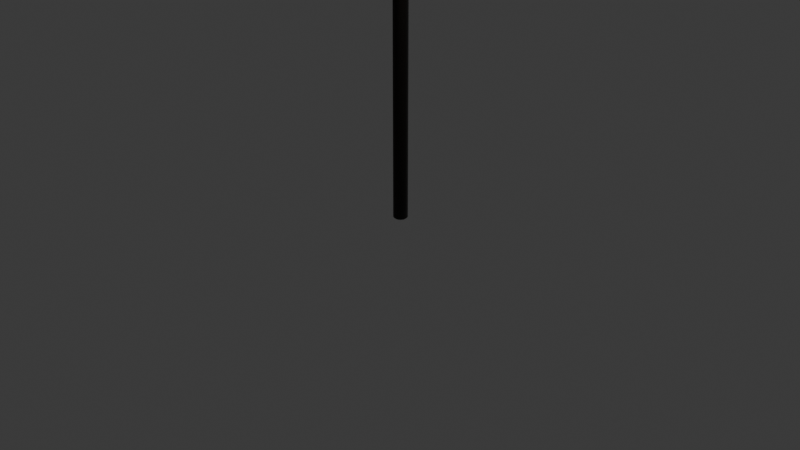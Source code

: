# Source: signboard.blend  (saved by Blender 4.4.32; exported with 4.5.12 LTS)
import bpy
from mathutils import Matrix  # noqa: F401  (used for matrix-valued properties, if any)

bpy.ops.wm.read_factory_settings(use_empty=True)
scene = bpy.context.scene
scene.name = 'Scene'

# ---- collections
col_collection = bpy.data.collections.new('Collection'); scene.collection.children.link(col_collection)
col_signboardbidirection = bpy.data.collections.new('SignboardBidirection'); scene.collection.children.link(col_signboardbidirection)
col_signboardsingledirection = bpy.data.collections.new('SignboardSingleDirection'); scene.collection.children.link(col_signboardsingledirection)

# ---- images (referenced by path relative to the original .blend; pixels are not part of the script)
import os
ASSET_DIR = os.environ.get("B2B_ASSET_DIR", "")  # directory of the original .blend (textures are referenced by path, not embedded)
HERE = os.path.dirname(os.path.abspath(__file__))  # packed textures are extracted next to this script under _unpacked/

def load_image(name, relpath, width, height, colorspace="sRGB"):
    """Load a texture the original file referenced (path relative to the .blend, or extracted next to this script)."""
    p = next((c for c in (os.path.join(HERE, relpath), os.path.join(ASSET_DIR, relpath)) if relpath and os.path.exists(c)), "")
    if p:
        img = bpy.data.images.load(p, check_existing=True)
        img.name = name
    else:  # same state as the original file: an image datablock whose file is absent (Cycles renders it pink)
        img = bpy.data.images.new(name, width, height)
        img.source = "FILE"
        img.filepath = "//" + (relpath or name)
    img.colorspace_settings.name = colorspace
    return img
img_wood_02_color_2k_png = load_image('wood_02_color_2k.png', 'wood_02_color_2k.png', 1024, 1024, 'sRGB')
img_wood_02_roughness_2k_png = load_image('wood_02_roughness_2k.png', 'wood_02_roughness_2k.png', 1024, 1024, 'Non-Color')
img_wood_02_normal_2k_png = load_image('wood_02_normal_2k.png', 'wood_02_normal_2k.png', 1024, 1024, 'Non-Color')
img_wood_02_ambient_occlusion_2k_png = load_image('wood_02_ambient_occlusion_2k.png', 'wood_02_ambient_occlusion_2k.png', 1024, 1024, 'Non-Color')
img_wood_02_color_2k_png_003 = load_image('wood_02_color_2k.png.003', 'wood_02_color_2k.png', 1024, 1024, 'sRGB')
img_wood_02_roughness_2k_png_003 = load_image('wood_02_roughness_2k.png.003', 'wood_02_roughness_2k.png', 1024, 1024, 'Non-Color')
img_wood_02_normal_2k_png_003 = load_image('wood_02_normal_2k.png.003', 'wood_02_normal_2k.png', 1024, 1024, 'Non-Color')
img_wood_02_ambient_occlusion_2k_png_003 = load_image('wood_02_ambient_occlusion_2k.png.003', 'wood_02_ambient_occlusion_2k.png', 1024, 1024, 'Non-Color')

# ---- materials (node trees are filled in below, after node groups)
mat_material_002 = bpy.data.materials.new('Material.002')
mat_signboard = bpy.data.materials.new('Signboard')
mat_material_003 = bpy.data.materials.new('Material.003')

# ---- node groups
ng_smooth_by_angle = bpy.data.node_groups.new('Smooth by Angle', 'GeometryNodeTree')
_s = ng_smooth_by_angle.interface.new_socket(name='Mesh', in_out='OUTPUT', socket_type='NodeSocketGeometry')
_s = ng_smooth_by_angle.interface.new_socket(name='Mesh', in_out='INPUT', socket_type='NodeSocketGeometry')
_s = ng_smooth_by_angle.interface.new_socket(name='Angle', in_out='INPUT', socket_type='NodeSocketFloat')
_s.subtype = 'ANGLE'
_s.default_value = 0.5236
_s.min_value = 0.0
_s.max_value = 3.142
_s.description = 'Maximum face angle for smooth edges'
_s = ng_smooth_by_angle.interface.new_socket(name='Ignore Sharpness', in_out='INPUT', socket_type='NodeSocketBool')
_s.force_non_field = True
ng_smooth_by_angle.description = 'Set the sharpness of mesh edges based on the angle between the neighboring faces'
ng_smooth_by_angle.is_modifier = True
_N = ng_smooth_by_angle.nodes; _L = ng_smooth_by_angle.links
n0 = _N.new('GeometryNodeSetShadeSmooth'); n0.name = 'Set Shade Smooth'; n0.location = (120, -80)
n0.domain = 'EDGE'
n1 = _N.new('GeometryNodeSetShadeSmooth'); n1.name = 'Set Shade Smooth.001'; n1.location = (300, -80)
n2 = _N.new('NodeGroupOutput'); n2.name = 'Group Output'; n2.location = (480, -80)
n3 = _N.new('GeometryNodeInputMeshEdgeAngle'); n3.name = 'Edge Angle'; n3.location = (-440, -240)
n4 = _N.new('NodeGroupInput'); n4.name = 'Group Input'; n4.location = (-80, -80)
n5 = _N.new('GeometryNodeInputEdgeSmooth'); n5.name = 'Is Edge Smooth'; n5.location = (-260, -120)
n6 = _N.new('GeometryNodeInputShadeSmooth'); n6.name = 'Is Shade Smooth'; n6.location = (-440, -397)
n7 = _N.new('FunctionNodeCompare'); n7.name = 'Compare'; n7.location = (-260, -260)
n7.operation = 'LESS_EQUAL'
n7.inputs[6].default_value = (0.0, 0.0, 0.0, 0.0)
n7.inputs[7].default_value = (0.0, 0.0, 0.0, 0.0)
n8 = _N.new('FunctionNodeBooleanMath'); n8.name = 'Boolean Math.001'; n8.location = (-80, -260)
n9 = _N.new('NodeGroupInput'); n9.name = 'Group Input.001'; n9.location = (-440, -329)
n10 = _N.new('NodeGroupInput'); n10.name = 'Group Input.002'; n10.location = (-259, -189)
n11 = _N.new('FunctionNodeBooleanMath'); n11.name = 'Boolean Math'; n11.location = (-80, -149)
n11.operation = 'OR'
n12 = _N.new('FunctionNodeBooleanMath'); n12.name = 'Boolean Math.002'; n12.location = (-260, -380)
n12.operation = 'OR'
n13 = _N.new('NodeGroupInput'); n13.name = 'Group Input.003'; n13.location = (-440, -460)
_L.new(n3.outputs[0], n7.inputs[0])
_L.new(n1.outputs[0], n2.inputs[0])
_L.new(n9.outputs[1], n7.inputs[1])
_L.new(n7.outputs[0], n8.inputs[0])
_L.new(n4.outputs[0], n0.inputs[0])
_L.new(n0.outputs[0], n1.inputs[0])
_L.new(n8.outputs[0], n0.inputs[2])
_L.new(n10.outputs[2], n11.inputs[1])
_L.new(n5.outputs[0], n11.inputs[0])
_L.new(n11.outputs[0], n0.inputs[1])
_L.new(n13.outputs[2], n12.inputs[1])
_L.new(n6.outputs[0], n12.inputs[0])
_L.new(n12.outputs[0], n8.inputs[1])
n2.is_active_output = True
ng_smooth_by_angle_001 = bpy.data.node_groups.new('Smooth by Angle.001', 'GeometryNodeTree')
_s = ng_smooth_by_angle_001.interface.new_socket(name='Mesh', in_out='OUTPUT', socket_type='NodeSocketGeometry')
_s = ng_smooth_by_angle_001.interface.new_socket(name='Mesh', in_out='INPUT', socket_type='NodeSocketGeometry')
_s = ng_smooth_by_angle_001.interface.new_socket(name='Angle', in_out='INPUT', socket_type='NodeSocketFloat')
_s.subtype = 'ANGLE'
_s.default_value = 0.5236
_s.min_value = 0.0
_s.max_value = 3.142
_s.description = 'Maximum face angle for smooth edges'
_s = ng_smooth_by_angle_001.interface.new_socket(name='Ignore Sharpness', in_out='INPUT', socket_type='NodeSocketBool')
_s.force_non_field = True
ng_smooth_by_angle_001.description = 'Set the sharpness of mesh edges based on the angle between the neighboring faces'
ng_smooth_by_angle_001.is_modifier = True
_N = ng_smooth_by_angle_001.nodes; _L = ng_smooth_by_angle_001.links
n0 = _N.new('GeometryNodeSetShadeSmooth'); n0.name = 'Set Shade Smooth'; n0.location = (120, -80)
n0.domain = 'EDGE'
n1 = _N.new('GeometryNodeSetShadeSmooth'); n1.name = 'Set Shade Smooth.001'; n1.location = (300, -80)
n2 = _N.new('NodeGroupOutput'); n2.name = 'Group Output'; n2.location = (480, -80)
n3 = _N.new('GeometryNodeInputMeshEdgeAngle'); n3.name = 'Edge Angle'; n3.location = (-440, -240)
n4 = _N.new('NodeGroupInput'); n4.name = 'Group Input'; n4.location = (-80, -80)
n5 = _N.new('GeometryNodeInputEdgeSmooth'); n5.name = 'Is Edge Smooth'; n5.location = (-260, -120)
n6 = _N.new('GeometryNodeInputShadeSmooth'); n6.name = 'Is Shade Smooth'; n6.location = (-440, -397)
n7 = _N.new('FunctionNodeCompare'); n7.name = 'Compare'; n7.location = (-260, -260)
n7.operation = 'LESS_EQUAL'
n7.inputs[6].default_value = (0.0, 0.0, 0.0, 0.0)
n7.inputs[7].default_value = (0.0, 0.0, 0.0, 0.0)
n8 = _N.new('FunctionNodeBooleanMath'); n8.name = 'Boolean Math.001'; n8.location = (-80, -260)
n9 = _N.new('NodeGroupInput'); n9.name = 'Group Input.001'; n9.location = (-440, -329)
n10 = _N.new('NodeGroupInput'); n10.name = 'Group Input.002'; n10.location = (-259, -189)
n11 = _N.new('FunctionNodeBooleanMath'); n11.name = 'Boolean Math'; n11.location = (-80, -149)
n11.operation = 'OR'
n12 = _N.new('FunctionNodeBooleanMath'); n12.name = 'Boolean Math.002'; n12.location = (-260, -380)
n12.operation = 'OR'
n13 = _N.new('NodeGroupInput'); n13.name = 'Group Input.003'; n13.location = (-440, -460)
_L.new(n3.outputs[0], n7.inputs[0])
_L.new(n1.outputs[0], n2.inputs[0])
_L.new(n9.outputs[1], n7.inputs[1])
_L.new(n7.outputs[0], n8.inputs[0])
_L.new(n4.outputs[0], n0.inputs[0])
_L.new(n0.outputs[0], n1.inputs[0])
_L.new(n8.outputs[0], n0.inputs[2])
_L.new(n10.outputs[2], n11.inputs[1])
_L.new(n5.outputs[0], n11.inputs[0])
_L.new(n11.outputs[0], n0.inputs[1])
_L.new(n13.outputs[2], n12.inputs[1])
_L.new(n6.outputs[0], n12.inputs[0])
_L.new(n12.outputs[0], n8.inputs[1])
n2.is_active_output = True

# ---- material node trees
mat_material_002.use_nodes = True; mat_material_002.node_tree.nodes.clear()
_N = mat_material_002.node_tree.nodes; _L = mat_material_002.node_tree.links
n0 = _N.new('ShaderNodeBsdfPrincipled'); n0.name = 'Principled BSDF'; n0.location = (10, 300)
n0.inputs[0].default_value = (0.0375, 0.03023, 0.0244, 1.0)
n0.inputs[1].default_value = 0.5855
n1 = _N.new('ShaderNodeOutputMaterial'); n1.name = 'Material Output'; n1.location = (300, 300)
n2 = _N.new('ShaderNodeTexImage'); n2.name = 'Image Texture.001'; n2.location = (85, -320)
n2.label = 'Base Color'
n2.image = img_wood_02_color_2k_png
n3 = _N.new('ShaderNodeTexImage'); n3.name = 'Image Texture.002'; n3.location = (85, -600)
n3.label = 'Roughness'
n3.image = img_wood_02_roughness_2k_png
n4 = _N.new('ShaderNodeTexImage'); n4.name = 'Image Texture.003'; n4.location = (85, -1160)
n4.label = 'Normal'
n4.image = img_wood_02_normal_2k_png
n5 = _N.new('ShaderNodeNormalMap'); n5.name = 'Normal Map'; n5.location = (-240, -620)
n6 = _N.new('ShaderNodeTexImage'); n6.name = 'Image Texture.004'; n6.location = (85, -40)
n6.label = 'Ambient Occlusion'
n6.image = img_wood_02_ambient_occlusion_2k_png
n7 = _N.new('ShaderNodeMapping'); n7.name = 'Mapping'; n7.location = (230, -40)
n8 = _N.new('NodeReroute'); n8.name = 'Reroute'; n8.location = (35, -710)
n8.width = 12
n8.socket_idname = 'NodeSocketVector'
n9 = _N.new('ShaderNodeTexCoord'); n9.name = 'Texture Coordinate'; n9.location = (30, -40)
n10 = _N.new('NodeFrame'); n10.name = 'Frame'; n10.location = (-1270, 340)
n10.label = 'Mapping'
n10.width = 400
n11 = _N.new('NodeFrame'); n11.name = 'Frame.001'; n11.location = (-625, 540)
n11.label = 'Textures'
n11.width = 355
n2.parent = n11
n3.parent = n11
n4.parent = n11
n6.parent = n11
n7.parent = n10
n8.parent = n11
n9.parent = n10
_L.new(n0.outputs[0], n1.inputs[0])
_L.new(n3.outputs[0], n0.inputs[2])
_L.new(n4.outputs[0], n5.inputs[1])
_L.new(n5.outputs[0], n0.inputs[5])
_L.new(n8.outputs[0], n6.inputs[0])
_L.new(n8.outputs[0], n2.inputs[0])
_L.new(n8.outputs[0], n3.inputs[0])
_L.new(n8.outputs[0], n4.inputs[0])
_L.new(n7.outputs[0], n8.inputs[0])
_L.new(n9.outputs[2], n7.inputs[0])
n1.is_active_output = True
mat_signboard.use_nodes = True; mat_signboard.node_tree.nodes.clear()
_N = mat_signboard.node_tree.nodes; _L = mat_signboard.node_tree.links
n0 = _N.new('ShaderNodeBsdfPrincipled'); n0.name = 'Principled BSDF'; n0.location = (10, 300)
n1 = _N.new('ShaderNodeOutputMaterial'); n1.name = 'Material Output'; n1.location = (300, 300)
n2 = _N.new('ShaderNodeTexImage'); n2.name = 'Image Texture.001'; n2.location = (85, -320)
n2.label = 'Base Color'
n2.image = img_wood_02_color_2k_png_003
n3 = _N.new('ShaderNodeTexImage'); n3.name = 'Image Texture.002'; n3.location = (85, -600)
n3.label = 'Roughness'
n3.image = img_wood_02_roughness_2k_png_003
n4 = _N.new('ShaderNodeTexImage'); n4.name = 'Image Texture.003'; n4.location = (85, -1160)
n4.label = 'Normal'
n4.image = img_wood_02_normal_2k_png_003
n5 = _N.new('ShaderNodeNormalMap'); n5.name = 'Normal Map'; n5.location = (-240, -620)
n6 = _N.new('ShaderNodeTexImage'); n6.name = 'Image Texture.004'; n6.location = (85, -40)
n6.label = 'Ambient Occlusion'
n6.image = img_wood_02_ambient_occlusion_2k_png_003
n7 = _N.new('ShaderNodeMapping'); n7.name = 'Mapping'; n7.location = (230, -40)
n8 = _N.new('NodeReroute'); n8.name = 'Reroute'; n8.location = (35, -710)
n8.width = 12
n8.socket_idname = 'NodeSocketVector'
n9 = _N.new('ShaderNodeTexCoord'); n9.name = 'Texture Coordinate'; n9.location = (30, -40)
n10 = _N.new('NodeFrame'); n10.name = 'Frame'; n10.location = (-1270, 340)
n10.label = 'Mapping'
n10.width = 400
n11 = _N.new('NodeFrame'); n11.name = 'Frame.001'; n11.location = (-625, 540)
n11.label = 'Textures'
n11.width = 355
n2.parent = n11
n3.parent = n11
n4.parent = n11
n6.parent = n11
n7.parent = n10
n8.parent = n11
n9.parent = n10
_L.new(n0.outputs[0], n1.inputs[0])
_L.new(n2.outputs[0], n0.inputs[0])
_L.new(n3.outputs[0], n0.inputs[2])
_L.new(n4.outputs[0], n5.inputs[1])
_L.new(n5.outputs[0], n0.inputs[5])
_L.new(n8.outputs[0], n6.inputs[0])
_L.new(n8.outputs[0], n2.inputs[0])
_L.new(n8.outputs[0], n3.inputs[0])
_L.new(n8.outputs[0], n4.inputs[0])
_L.new(n7.outputs[0], n8.inputs[0])
_L.new(n9.outputs[2], n7.inputs[0])
n1.is_active_output = True
mat_material_003.use_nodes = True; mat_material_003.node_tree.nodes.clear()
_N = mat_material_003.node_tree.nodes; _L = mat_material_003.node_tree.links
n0 = _N.new('ShaderNodeBsdfPrincipled'); n0.name = 'Principled BSDF'; n0.location = (10, 300)
n0.inputs[0].default_value = (0.0375, 0.03023, 0.0244, 1.0)
n0.inputs[1].default_value = 0.5855
n1 = _N.new('ShaderNodeOutputMaterial'); n1.name = 'Material Output'; n1.location = (300, 300)
n2 = _N.new('ShaderNodeTexImage'); n2.name = 'Image Texture.001'; n2.location = (85, -320)
n2.label = 'Base Color'
n2.image = img_wood_02_color_2k_png_003
n3 = _N.new('ShaderNodeTexImage'); n3.name = 'Image Texture.002'; n3.location = (85, -600)
n3.label = 'Roughness'
n3.image = img_wood_02_roughness_2k_png_003
n4 = _N.new('ShaderNodeTexImage'); n4.name = 'Image Texture.003'; n4.location = (85, -1160)
n4.label = 'Normal'
n4.image = img_wood_02_normal_2k_png_003
n5 = _N.new('ShaderNodeNormalMap'); n5.name = 'Normal Map'; n5.location = (-240, -620)
n6 = _N.new('ShaderNodeTexImage'); n6.name = 'Image Texture.004'; n6.location = (85, -40)
n6.label = 'Ambient Occlusion'
n6.image = img_wood_02_ambient_occlusion_2k_png_003
n7 = _N.new('ShaderNodeMapping'); n7.name = 'Mapping'; n7.location = (230, -40)
n8 = _N.new('NodeReroute'); n8.name = 'Reroute'; n8.location = (35, -710)
n8.width = 12
n8.socket_idname = 'NodeSocketVector'
n9 = _N.new('ShaderNodeTexCoord'); n9.name = 'Texture Coordinate'; n9.location = (30, -40)
n10 = _N.new('NodeFrame'); n10.name = 'Frame'; n10.location = (-1270, 340)
n10.label = 'Mapping'
n10.width = 400
n11 = _N.new('NodeFrame'); n11.name = 'Frame.001'; n11.location = (-625, 540)
n11.label = 'Textures'
n11.width = 355
n2.parent = n11
n3.parent = n11
n4.parent = n11
n6.parent = n11
n7.parent = n10
n8.parent = n11
n9.parent = n10
_L.new(n0.outputs[0], n1.inputs[0])
_L.new(n3.outputs[0], n0.inputs[2])
_L.new(n4.outputs[0], n5.inputs[1])
_L.new(n5.outputs[0], n0.inputs[5])
_L.new(n8.outputs[0], n6.inputs[0])
_L.new(n8.outputs[0], n2.inputs[0])
_L.new(n8.outputs[0], n3.inputs[0])
_L.new(n8.outputs[0], n4.inputs[0])
_L.new(n7.outputs[0], n8.inputs[0])
_L.new(n9.outputs[2], n7.inputs[0])
n1.is_active_output = True

# ---- world
world_world = bpy.data.worlds.new('World'); scene.world = world_world
world_world.use_nodes = True; world_world.node_tree.nodes.clear()
_N = world_world.node_tree.nodes; _L = world_world.node_tree.links
n0 = _N.new('ShaderNodeOutputWorld'); n0.name = 'World Output'; n0.location = (300, 300)
n1 = _N.new('ShaderNodeBackground'); n1.name = 'Background'; n1.location = (10, 300)
n1.inputs[0].default_value = (0.05088, 0.05088, 0.05088, 1.0)
_L.new(n1.outputs[0], n0.inputs[0])
n0.is_active_output = True
world_world.color = (0.05088, 0.05088, 0.05088)
world_world.sun_shadow_jitter_overblur = 0.0

# ---- cameras
cam_camera = bpy.data.cameras.new('Camera')
cam_camera.clip_end = 100.0
cam_camera.ortho_scale = 7.314

# ---- lights
light_light = bpy.data.lights.new('Light', 'POINT')
light_light.energy = 1000.0
light_light.shadow_soft_size = 0.1

# ---- meshes
me_cylinder = bpy.data.meshes.new('Cylinder')
me_cylinder.from_pydata([(0.0, 0.03153, -0.9464), (0.0, 0.03774, -0.9402), (0.0, 0.03153, 0.955), (0.0, 0.03774, 0.9488), (0.006152, 0.03093, -0.9464), (0.007364, 0.03702, -0.9402), (0.006152, 0.03093, 0.955), (0.007364, 0.03702, 0.9488), (0.01207, 0.02913, -0.9464), (0.01444, 0.03487, -0.9402), (0.01207, 0.02913, 0.955), (0.01444, 0.03487, 0.9488), (0.01752, 0.02622, -0.9464), (0.02097, 0.03138, -0.9402), (0.01752, 0.02622, 0.955), (0.02097, 0.03138, 0.9488), (0.0223, 0.0223, -0.9464), (0.02669, 0.02669, -0.9402), (0.0223, 0.0223, 0.955), (0.02669, 0.02669, 0.9488), (0.02622, 0.01752, -0.9464), (0.03138, 0.02097, -0.9402), (0.02622, 0.01752, 0.955), (0.03138, 0.02097, 0.9488), (0.02913, 0.01207, -0.9464), (0.03487, 0.01444, -0.9402), (0.02913, 0.01207, 0.955), (0.03487, 0.01444, 0.9488), (0.03093, 0.006152, -0.9464), (0.03702, 0.007364, -0.9402), (0.03093, 0.006152, 0.955), (0.03702, 0.007364, 0.9488), (0.03153, 0.0, -0.9464), (0.03774, 0.0, -0.9402), (0.03153, 0.0, 0.955), (0.03774, 0.0, 0.9488), (0.03093, -0.006152, -0.9464), (0.03702, -0.007364, -0.9402), (0.03093, -0.006152, 0.955), (0.03702, -0.007364, 0.9488), (0.02913, -0.01207, -0.9464), (0.03487, -0.01444, -0.9402), (0.02913, -0.01207, 0.955), (0.03487, -0.01444, 0.9488), (0.02622, -0.01752, -0.9464), (0.03138, -0.02097, -0.9402), (0.02622, -0.01752, 0.955), (0.03138, -0.02097, 0.9488), (0.0223, -0.0223, -0.9464), (0.02669, -0.02669, -0.9402), (0.0223, -0.0223, 0.955), (0.02669, -0.02669, 0.9488), (0.01752, -0.02622, -0.9464), (0.02097, -0.03138, -0.9402), (0.01752, -0.02622, 0.955), (0.02097, -0.03138, 0.9488), (0.01207, -0.02913, -0.9464), (0.01444, -0.03487, -0.9402), (0.01207, -0.02913, 0.955), (0.01444, -0.03487, 0.9488), (0.006152, -0.03093, -0.9464), (0.007364, -0.03702, -0.9402), (0.006152, -0.03093, 0.955), (0.007364, -0.03702, 0.9488), (0.0, -0.03153, -0.9464), (0.0, -0.03774, -0.9402), (0.0, -0.03153, 0.955), (0.0, -0.03774, 0.9488), (-0.006152, -0.03093, -0.9464), (-0.007364, -0.03702, -0.9402), (-0.006152, -0.03093, 0.955), (-0.007364, -0.03702, 0.9488), (-0.01207, -0.02913, -0.9464), (-0.01444, -0.03487, -0.9402), (-0.01207, -0.02913, 0.955), (-0.01444, -0.03487, 0.9488), (-0.01752, -0.02622, -0.9464), (-0.02097, -0.03138, -0.9402), (-0.01752, -0.02622, 0.955), (-0.02097, -0.03138, 0.9488), (-0.0223, -0.0223, -0.9464), (-0.02669, -0.02669, -0.9402), (-0.0223, -0.0223, 0.955), (-0.02669, -0.02669, 0.9488), (-0.02622, -0.01752, -0.9464), (-0.03138, -0.02097, -0.9402), (-0.02622, -0.01752, 0.955), (-0.03138, -0.02097, 0.9488), (-0.02913, -0.01207, -0.9464), (-0.03487, -0.01444, -0.9402), (-0.02913, -0.01207, 0.955), (-0.03487, -0.01444, 0.9488), (-0.03093, -0.006152, -0.9464), (-0.03702, -0.007364, -0.9402), (-0.03093, -0.006152, 0.955), (-0.03702, -0.007364, 0.9488), (-0.03153, 0.0, -0.9464), (-0.03774, 0.0, -0.9402), (-0.03153, 0.0, 0.955), (-0.03774, 0.0, 0.9488), (-0.03093, 0.006152, -0.9464), (-0.03702, 0.007364, -0.9402), (-0.03093, 0.006152, 0.955), (-0.03702, 0.007364, 0.9488), (-0.02913, 0.01207, -0.9464), (-0.03487, 0.01444, -0.9402), (-0.02913, 0.01207, 0.955), (-0.03487, 0.01444, 0.9488), (-0.02622, 0.01752, -0.9464), (-0.03138, 0.02097, -0.9402), (-0.02622, 0.01752, 0.955), (-0.03138, 0.02097, 0.9488), (-0.0223, 0.0223, -0.9464), (-0.02669, 0.02669, -0.9402), (-0.0223, 0.0223, 0.955), (-0.02669, 0.02669, 0.9488), (-0.01752, 0.02622, -0.9464), (-0.02097, 0.03138, -0.9402), (-0.01752, 0.02622, 0.955), (-0.02097, 0.03138, 0.9488), (-0.01207, 0.02913, -0.9464), (-0.01444, 0.03487, -0.9402), (-0.01207, 0.02913, 0.955), (-0.01444, 0.03487, 0.9488), (-0.006152, 0.03093, -0.9464), (-0.007364, 0.03702, -0.9402), (-0.006152, 0.03093, 0.955), (-0.007364, 0.03702, 0.9488)], [], [(125, 127, 3, 1), (9, 11, 15, 13), (13, 15, 19, 17), (17, 19, 23, 21), (21, 23, 27, 25), (25, 27, 31, 29), (29, 31, 35, 33), (33, 35, 39, 37), (37, 39, 43, 41), (41, 43, 47, 45), (45, 47, 51, 49), (49, 51, 55, 53), (53, 55, 59, 57), (57, 59, 63, 61), (61, 63, 67, 65), (65, 67, 71, 69), (69, 71, 75, 73), (73, 75, 79, 77), (77, 79, 83, 81), (81, 83, 87, 85), (85, 87, 91, 89), (89, 91, 95, 93), (93, 95, 99, 97), (97, 99, 103, 101), (101, 103, 107, 105), (105, 107, 111, 109), (109, 111, 115, 113), (113, 115, 119, 117), (117, 119, 123, 121), (121, 123, 127, 125), (5, 7, 11, 9), (6, 2, 126, 122, 118, 114, 110, 106, 102, 98, 94, 90, 86, 82, 78, 74, 70, 66, 62, 58, 54, 50, 46, 42, 38, 34, 30, 26, 22, 18, 14, 10), (1, 3, 7, 5), (1, 5, 4, 0), (7, 3, 2, 6), (5, 9, 8, 4), (11, 7, 6, 10), (9, 13, 12, 8), (15, 11, 10, 14), (13, 17, 16, 12), (19, 15, 14, 18), (17, 21, 20, 16), (23, 19, 18, 22), (21, 25, 24, 20), (27, 23, 22, 26), (25, 29, 28, 24), (31, 27, 26, 30), (29, 33, 32, 28), (35, 31, 30, 34), (33, 37, 36, 32), (39, 35, 34, 38), (37, 41, 40, 36), (43, 39, 38, 42), (41, 45, 44, 40), (47, 43, 42, 46), (45, 49, 48, 44), (51, 47, 46, 50), (49, 53, 52, 48), (55, 51, 50, 54), (53, 57, 56, 52), (59, 55, 54, 58), (57, 61, 60, 56), (63, 59, 58, 62), (61, 65, 64, 60), (67, 63, 62, 66), (65, 69, 68, 64), (71, 67, 66, 70), (69, 73, 72, 68), (75, 71, 70, 74), (73, 77, 76, 72), (79, 75, 74, 78), (77, 81, 80, 76), (83, 79, 78, 82), (81, 85, 84, 80), (87, 83, 82, 86), (85, 89, 88, 84), (91, 87, 86, 90), (89, 93, 92, 88), (95, 91, 90, 94), (93, 97, 96, 92), (99, 95, 94, 98), (97, 101, 100, 96), (103, 99, 98, 102), (101, 105, 104, 100), (107, 103, 102, 106), (105, 109, 108, 104), (111, 107, 106, 110), (109, 113, 112, 108), (115, 111, 110, 114), (113, 117, 116, 112), (119, 115, 114, 118), (117, 121, 120, 116), (123, 119, 118, 122), (121, 125, 124, 120), (127, 123, 122, 126), (125, 1, 0, 124), (3, 127, 126, 2), (0, 4, 8, 12, 16, 20, 24, 28, 32, 36, 40, 44, 48, 52, 56, 60, 64, 68, 72, 76, 80, 84, 88, 92, 96, 100, 104, 108, 112, 116, 120, 124)])
me_cylinder.polygons.foreach_set('use_smooth', [True] * 98)
_uv = me_cylinder.uv_layers.new(name='UVMap')
_uv.uv.foreach_set('vector', [0.9956, 0.03958, 0.9956, 0.9451, 0.9917, 0.9451, 0.9917, 0.03958, 0.9834, 0.03958, 0.9834, 0.9451, 0.9793, 0.9451, 0.9793, 0.03958, 0.9793, 0.03958, 0.9793, 0.9451, 0.9754, 0.9451, 0.9754, 0.03958, 0.9754, 0.03958, 0.9754, 0.9451, 0.9719, 0.9451, 0.9719, 0.03958, 0.9719, 0.03958, 0.9719, 0.9451, 0.9689, 0.9451, 0.9689, 0.03958, 0.9357, 0.03958, 0.9357, 0.9451, 0.9322, 0.9451, 0.9322, 0.03958, 0.9322, 0.03958, 0.9322, 0.9451, 0.9284, 0.9451, 0.9284, 0.03958, 0.9284, 0.03958, 0.9284, 0.9451, 0.9242, 0.9451, 0.9242, 0.03958, 0.9242, 0.03958, 0.9242, 0.9451, 0.92, 0.9451, 0.92, 0.03958, 0.92, 0.03958, 0.92, 0.9451, 0.9159, 0.9451, 0.9159, 0.03958, 0.9159, 0.03958, 0.9159, 0.9451, 0.912, 0.9451, 0.912, 0.03958, 0.912, 0.03958, 0.912, 0.9451, 0.9085, 0.9451, 0.9085, 0.03958, 0.9689, 0.03958, 0.9689, 0.9451, 0.9659, 0.9451, 0.9659, 0.03958, 0.9659, 0.03958, 0.9659, 0.9451, 0.9624, 0.9451, 0.9624, 0.03958, 0.9624, 0.03958, 0.9624, 0.9451, 0.9585, 0.9451, 0.9585, 0.03958, 0.9585, 0.03958, 0.9585, 0.9451, 0.9544, 0.9451, 0.9544, 0.03958, 0.9544, 0.03958, 0.9544, 0.9451, 0.9502, 0.9451, 0.9502, 0.03958, 0.9502, 0.03958, 0.9502, 0.9451, 0.9461, 0.9451, 0.9461, 0.03958, 0.9461, 0.03958, 0.9461, 0.9451, 0.9422, 0.9451, 0.9422, 0.03958, 0.9422, 0.03958, 0.9422, 0.9451, 0.9387, 0.9451, 0.9387, 0.03958, 0.9387, 0.03958, 0.9387, 0.9451, 0.9357, 0.9451, 0.9357, 0.03958, 0.9085, 0.03958, 0.9085, 0.9451, 0.905, 0.9451, 0.905, 0.03958, 0.905, 0.03958, 0.905, 0.9451, 0.9011, 0.9451, 0.9011, 0.03958, 0.9011, 0.03958, 0.9011, 0.9451, 0.897, 0.9451, 0.897, 0.03958, 0.897, 0.03958, 0.897, 0.9451, 0.8928, 0.9451, 0.8928, 0.03958, 0.8928, 0.03958, 0.8928, 0.9451, 0.8887, 0.9451, 0.8887, 0.03958, 0.8887, 0.03958, 0.8887, 0.9451, 0.8848, 0.9451, 0.8848, 0.03958, 0.8848, 0.03958, 0.8848, 0.9451, 0.8813, 0.9451, 0.8813, 0.03958, 1.002, 0.03958, 1.002, 0.9451, 0.9991, 0.9451, 0.9991, 0.03958, 0.9991, 0.03958, 0.9991, 0.9451, 0.9956, 0.9451, 0.9956, 0.03958, 0.9876, 0.03958, 0.9876, 0.9451, 0.9834, 0.9451, 0.9834, 0.03958, 0.8757, 0.9188, 0.8771, 0.922, 0.8778, 0.9255, 0.8778, 0.929, 0.8771, 0.9324, 0.8757, 0.9357, 0.8738, 0.9386, 0.8713, 0.9411, 0.8684, 0.943, 0.8651, 0.9444, 0.8617, 0.9451, 0.8582, 0.9451, 0.8547, 0.9444, 0.8515, 0.943, 0.8486, 0.9411, 0.8461, 0.9386, 0.8441, 0.9357, 0.8428, 0.9324, 0.8421, 0.929, 0.8421, 0.9255, 0.8428, 0.922, 0.8441, 0.9188, 0.8461, 0.9159, 0.8486, 0.9134, 0.8515, 0.9114, 0.8547, 0.9101, 0.8582, 0.9094, 0.8617, 0.9094, 0.8651, 0.9101, 0.8684, 0.9114, 0.8713, 0.9134, 0.8738, 0.9159, 0.9917, 0.03958, 0.9917, 0.9451, 0.9876, 0.9451, 0.9876, 0.03958, 0.8805, 0.8783, 0.8813, 0.8824, 0.8778, 0.8828, 0.8771, 0.8793, 0.8789, 0.9171, 0.8805, 0.921, 0.8771, 0.922, 0.8757, 0.9188, 0.8813, 0.8824, 0.8813, 0.8866, 0.8778, 0.8863, 0.8778, 0.8828, 0.8765, 0.9136, 0.8789, 0.9171, 0.8757, 0.9188, 0.8738, 0.9159, 0.8813, 0.8866, 0.8805, 0.8908, 0.8771, 0.8897, 0.8778, 0.8863, 0.8735, 0.9106, 0.8765, 0.9136, 0.8738, 0.9159, 0.8713, 0.9134, 0.8805, 0.8908, 0.8789, 0.8946, 0.8757, 0.893, 0.8771, 0.8897, 0.8701, 0.9083, 0.8735, 0.9106, 0.8713, 0.9134, 0.8684, 0.9114, 0.8789, 0.8946, 0.8765, 0.8981, 0.8738, 0.8959, 0.8757, 0.893, 0.8662, 0.9067, 0.8701, 0.9083, 0.8684, 0.9114, 0.8651, 0.9101, 0.8765, 0.8981, 0.8735, 0.9011, 0.8713, 0.8984, 0.8738, 0.8959, 0.862, 0.9059, 0.8662, 0.9067, 0.8651, 0.9101, 0.8617, 0.9094, 0.9357, 0.03958, 0.9322, 0.03958, 0.9325, 0.03607, 0.9354, 0.03607, 0.8578, 0.9059, 0.862, 0.9059, 0.8617, 0.9094, 0.8582, 0.9094, 0.9322, 0.03958, 0.9284, 0.03958, 0.9287, 0.03607, 0.9319, 0.03607, 0.8537, 0.9067, 0.8578, 0.9059, 0.8582, 0.9094, 0.8547, 0.9101, 0.9284, 0.03958, 0.9242, 0.03958, 0.9246, 0.03607, 0.928, 0.03607, 0.8498, 0.9083, 0.8537, 0.9067, 0.8547, 0.9101, 0.8515, 0.9114, 0.9242, 0.03958, 0.92, 0.03958, 0.9204, 0.03607, 0.9239, 0.03607, 0.8463, 0.9106, 0.8498, 0.9083, 0.8515, 0.9114, 0.8486, 0.9134, 0.92, 0.03958, 0.9159, 0.03958, 0.9162, 0.03607, 0.9197, 0.03607, 0.8434, 0.9136, 0.8463, 0.9106, 0.8486, 0.9134, 0.8461, 0.9159, 0.9159, 0.03958, 0.912, 0.03958, 0.9123, 0.03607, 0.9156, 0.03607, 0.841, 0.9171, 0.8434, 0.9136, 0.8461, 0.9159, 0.8441, 0.9188, 0.912, 0.03958, 0.9085, 0.03958, 0.9088, 0.03607, 0.9117, 0.03607, 0.8394, 0.921, 0.841, 0.9171, 0.8441, 0.9188, 0.8428, 0.922, 0.9689, 0.03958, 0.9659, 0.03958, 0.9662, 0.03607, 0.9687, 0.03607, 0.8386, 0.9251, 0.8394, 0.921, 0.8428, 0.922, 0.8421, 0.9255, 0.9659, 0.03958, 0.9624, 0.03958, 0.9627, 0.03607, 0.9656, 0.03607, 0.8386, 0.9293, 0.8386, 0.9251, 0.8421, 0.9255, 0.8421, 0.929, 0.9624, 0.03958, 0.9585, 0.03958, 0.9589, 0.03607, 0.9621, 0.03607, 0.8394, 0.9335, 0.8386, 0.9293, 0.8421, 0.929, 0.8428, 0.9324, 0.9585, 0.03958, 0.9544, 0.03958, 0.9548, 0.03607, 0.9582, 0.03607, 0.841, 0.9373, 0.8394, 0.9335, 0.8428, 0.9324, 0.8441, 0.9357, 0.9544, 0.03958, 0.9502, 0.03958, 0.9506, 0.03607, 0.9541, 0.03607, 0.8434, 0.9408, 0.841, 0.9373, 0.8441, 0.9357, 0.8461, 0.9386, 0.9502, 0.03958, 0.9461, 0.03958, 0.9464, 0.03607, 0.9499, 0.03607, 0.8463, 0.9438, 0.8434, 0.9408, 0.8461, 0.9386, 0.8486, 0.9411, 0.9461, 0.03958, 0.9422, 0.03958, 0.9425, 0.03607, 0.9458, 0.03607, 0.8498, 0.9461, 0.8463, 0.9438, 0.8486, 0.9411, 0.8515, 0.943, 0.9422, 0.03958, 0.9387, 0.03958, 0.939, 0.03607, 0.9419, 0.03607, 0.8537, 0.9478, 0.8498, 0.9461, 0.8515, 0.943, 0.8547, 0.9444, 0.9387, 0.03958, 0.9357, 0.03958, 0.936, 0.03607, 0.9385, 0.03607, 0.8578, 0.9486, 0.8537, 0.9478, 0.8547, 0.9444, 0.8582, 0.9451, 0.9085, 0.03958, 0.905, 0.03958, 0.9053, 0.03607, 0.9082, 0.03607, 0.862, 0.9486, 0.8578, 0.9486, 0.8582, 0.9451, 0.8617, 0.9451, 0.905, 0.03958, 0.9011, 0.03958, 0.9014, 0.03607, 0.9047, 0.03607, 0.8662, 0.9478, 0.862, 0.9486, 0.8617, 0.9451, 0.8651, 0.9444, 0.9011, 0.03958, 0.897, 0.03958, 0.8973, 0.03607, 0.9008, 0.03607, 0.8701, 0.9461, 0.8662, 0.9478, 0.8651, 0.9444, 0.8684, 0.943, 0.897, 0.03958, 0.8928, 0.03958, 0.8931, 0.03607, 0.8967, 0.03607, 0.8735, 0.9438, 0.8701, 0.9461, 0.8684, 0.943, 0.8713, 0.9411, 0.8928, 0.03958, 0.8887, 0.03958, 0.889, 0.03607, 0.8925, 0.03607, 0.8765, 0.9408, 0.8735, 0.9438, 0.8713, 0.9411, 0.8738, 0.9386, 0.8887, 0.03958, 0.8848, 0.03958, 0.8851, 0.03607, 0.8884, 0.03607, 0.8789, 0.9373, 0.8765, 0.9408, 0.8738, 0.9386, 0.8757, 0.9357, 0.8848, 0.03958, 0.8813, 0.03958, 0.8816, 0.03607, 0.8845, 0.03607, 0.8805, 0.9335, 0.8789, 0.9373, 0.8757, 0.9357, 0.8771, 0.9324, 0.8735, 0.8679, 0.8765, 0.8709, 0.8738, 0.8732, 0.8713, 0.8707, 0.8813, 0.9293, 0.8805, 0.9335, 0.8771, 0.9324, 0.8778, 0.929, 0.8765, 0.8709, 0.8789, 0.8744, 0.8757, 0.8761, 0.8738, 0.8732, 0.8813, 0.9251, 0.8813, 0.9293, 0.8778, 0.929, 0.8778, 0.9255, 0.8789, 0.8744, 0.8805, 0.8783, 0.8771, 0.8793, 0.8757, 0.8761, 0.8805, 0.921, 0.8813, 0.9251, 0.8778, 0.9255, 0.8771, 0.922, 0.8771, 0.8793, 0.8778, 0.8828, 0.8778, 0.8863, 0.8771, 0.8897, 0.8757, 0.893, 0.8738, 0.8959, 0.8713, 0.8984, 0.8684, 0.9003, 0.8651, 0.9017, 0.8617, 0.9024, 0.8582, 0.9024, 0.8547, 0.9017, 0.8515, 0.9003, 0.8486, 0.8984, 0.8461, 0.8959, 0.8441, 0.893, 0.8428, 0.8897, 0.8421, 0.8863, 0.8421, 0.8828, 0.8428, 0.8793, 0.8441, 0.8761, 0.8461, 0.8732, 0.8486, 0.8707, 0.8515, 0.8687, 0.8547, 0.8674, 0.8582, 0.8667, 0.8617, 0.8667, 0.8651, 0.8674, 0.8684, 0.8687, 0.8713, 0.8707, 0.8738, 0.8732, 0.8757, 0.8761])
me_cylinder.materials.append(mat_material_002)
me_cylinder.update()
me_plane_003 = bpy.data.meshes.new('Plane.003')
me_plane_003.from_pydata([(-1.028, -0.2282, -0.05), (-1.028, 0.2282, -0.05), (0.3112, -0.2282, -0.05), (0.3112, 0.2282, -0.05), (0.3112, -0.3963, -0.05), (0.3112, 0.3963, -0.05), (0.8112, 5.01e-09, -0.05), (-1.028, -0.2282, 0.05), (-1.028, 0.2282, 0.05), (0.3112, -0.2282, 0.05), (0.3112, 0.2282, 0.05), (0.3112, -0.3963, 0.05), (0.3112, 0.3963, 0.05), (0.8112, 9.381e-09, 0.05)], [], [(4, 6, 5, 3, 1, 0, 2), (12, 13, 11, 9, 7, 8, 10), (6, 4, 11, 13), (3, 5, 12, 10), (1, 3, 10, 8), (5, 6, 13, 12), (4, 2, 9, 11), (2, 0, 7, 9), (0, 1, 8, 7)])
_uv = me_plane_003.uv_layers.new(name='UVMap')
_uv.uv.foreach_set('vector', [0.8234, 0.7228, 0.6144, 0.9917, 0.4003, 0.7268, 0.49, 0.7259, 0.4832, 0.01089, 0.7268, 0.008556, 0.7337, 0.7236, 0.02674, 0.2744, 0.2358, 0.005456, 0.4499, 0.2704, 0.3602, 0.2712, 0.367, 0.9863, 0.1234, 0.9886, 0.1165, 0.2736, 0.891, 0.2727, 0.8909, 0.005748, 0.9443, 0.005717, 0.9444, 0.2727, 0.8377, 0.3874, 0.8376, 0.2977, 0.891, 0.2976, 0.8911, 0.3874, 0.9444, 0.2727, 0.9448, 0.9878, 0.8914, 0.9878, 0.891, 0.2727, 0.8913, 0.7208, 0.8914, 0.9878, 0.838, 0.9878, 0.8379, 0.7209, 0.8378, 0.4772, 0.8377, 0.3874, 0.8911, 0.3874, 0.8911, 0.4772, 0.9978, 0.2726, 0.9982, 0.9877, 0.9448, 0.9878, 0.9444, 0.2727, 0.8379, 0.7209, 0.8378, 0.4772, 0.8911, 0.4772, 0.8913, 0.7208])
me_plane_003.materials.append(mat_signboard)
me_plane_003.update()
me_plane_004 = bpy.data.meshes.new('Plane.004')
me_plane_004.from_pydata([(-1.028, -0.2282, -0.05), (-1.028, 0.2282, -0.05), (0.3112, -0.2282, -0.05), (0.3112, 0.2282, -0.05), (0.3112, -0.3963, -0.05), (0.3112, 0.3963, -0.05), (0.8112, 5.01e-09, -0.05), (-1.028, -0.2282, 0.05), (-1.028, 0.2282, 0.05), (0.3112, -0.2282, 0.05), (0.3112, 0.2282, 0.05), (0.3112, -0.3963, 0.05), (0.3112, 0.3963, 0.05), (0.8112, 9.381e-09, 0.05)], [], [(4, 6, 5, 3, 1, 0, 2), (12, 13, 11, 9, 7, 8, 10), (6, 4, 11, 13), (3, 5, 12, 10), (1, 3, 10, 8), (5, 6, 13, 12), (4, 2, 9, 11), (2, 0, 7, 9), (0, 1, 8, 7)])
_uv = me_plane_004.uv_layers.new(name='UVMap')
_uv.uv.foreach_set('vector', [0.8234, 0.7228, 0.6144, 0.9917, 0.4003, 0.7268, 0.49, 0.7259, 0.4832, 0.01089, 0.7268, 0.008556, 0.7337, 0.7236, 0.02674, 0.2744, 0.2358, 0.005456, 0.4499, 0.2704, 0.3602, 0.2712, 0.367, 0.9863, 0.1234, 0.9886, 0.1165, 0.2736, 0.891, 0.2727, 0.8909, 0.005748, 0.9443, 0.005717, 0.9444, 0.2727, 0.8377, 0.3874, 0.8376, 0.2977, 0.891, 0.2976, 0.8911, 0.3874, 0.9444, 0.2727, 0.9448, 0.9878, 0.8914, 0.9878, 0.891, 0.2727, 0.8913, 0.7208, 0.8914, 0.9878, 0.838, 0.9878, 0.8379, 0.7209, 0.8378, 0.4772, 0.8377, 0.3874, 0.8911, 0.3874, 0.8911, 0.4772, 0.9978, 0.2726, 0.9982, 0.9877, 0.9448, 0.9878, 0.9444, 0.2727, 0.8379, 0.7209, 0.8378, 0.4772, 0.8911, 0.4772, 0.8913, 0.7208])
me_plane_004.materials.append(mat_signboard)
me_plane_004.update()
me_plane_002 = bpy.data.meshes.new('Plane.002')
me_plane_002.from_pydata([(-1.028, -0.2282, -0.05), (-1.028, 0.2282, -0.05), (0.3112, -0.2282, -0.05), (0.3112, 0.2282, -0.05), (0.3112, -0.3963, -0.05), (0.3112, 0.3963, -0.05), (0.8112, 5.01e-09, -0.05), (-1.028, -0.2282, 0.05), (-1.028, 0.2282, 0.05), (0.3112, -0.2282, 0.05), (0.3112, 0.2282, 0.05), (0.3112, -0.3963, 0.05), (0.3112, 0.3963, 0.05), (0.8112, 9.381e-09, 0.05)], [], [(4, 6, 5, 3, 1, 0, 2), (12, 13, 11, 9, 7, 8, 10), (6, 4, 11, 13), (3, 5, 12, 10), (1, 3, 10, 8), (5, 6, 13, 12), (4, 2, 9, 11), (2, 0, 7, 9), (0, 1, 8, 7)])
_uv = me_plane_002.uv_layers.new(name='UVMap')
_uv.uv.foreach_set('vector', [0.8234, 0.7228, 0.6144, 0.9917, 0.4003, 0.7268, 0.49, 0.7259, 0.4832, 0.01089, 0.7268, 0.008556, 0.7337, 0.7236, 0.02674, 0.2744, 0.2358, 0.005456, 0.4499, 0.2704, 0.3602, 0.2712, 0.367, 0.9863, 0.1234, 0.9886, 0.1165, 0.2736, 0.891, 0.2727, 0.8909, 0.005748, 0.9443, 0.005717, 0.9444, 0.2727, 0.8377, 0.3874, 0.8376, 0.2977, 0.891, 0.2976, 0.8911, 0.3874, 0.9444, 0.2727, 0.9448, 0.9878, 0.8914, 0.9878, 0.891, 0.2727, 0.8913, 0.7208, 0.8914, 0.9878, 0.838, 0.9878, 0.8379, 0.7209, 0.8378, 0.4772, 0.8377, 0.3874, 0.8911, 0.3874, 0.8911, 0.4772, 0.9978, 0.2726, 0.9982, 0.9877, 0.9448, 0.9878, 0.9444, 0.2727, 0.8379, 0.7209, 0.8378, 0.4772, 0.8911, 0.4772, 0.8913, 0.7208])
me_plane_002.materials.append(mat_signboard)
me_plane_002.update()
me_cylinder_001 = bpy.data.meshes.new('Cylinder.001')
me_cylinder_001.from_pydata([(0.0, 0.03153, -0.9464), (0.0, 0.03774, -0.9402), (0.0, 0.03153, 0.955), (0.0, 0.03774, 0.9488), (0.006152, 0.03093, -0.9464), (0.007364, 0.03702, -0.9402), (0.006152, 0.03093, 0.955), (0.007364, 0.03702, 0.9488), (0.01207, 0.02913, -0.9464), (0.01444, 0.03487, -0.9402), (0.01207, 0.02913, 0.955), (0.01444, 0.03487, 0.9488), (0.01752, 0.02622, -0.9464), (0.02097, 0.03138, -0.9402), (0.01752, 0.02622, 0.955), (0.02097, 0.03138, 0.9488), (0.0223, 0.0223, -0.9464), (0.02669, 0.02669, -0.9402), (0.0223, 0.0223, 0.955), (0.02669, 0.02669, 0.9488), (0.02622, 0.01752, -0.9464), (0.03138, 0.02097, -0.9402), (0.02622, 0.01752, 0.955), (0.03138, 0.02097, 0.9488), (0.02913, 0.01207, -0.9464), (0.03487, 0.01444, -0.9402), (0.02913, 0.01207, 0.955), (0.03487, 0.01444, 0.9488), (0.03093, 0.006152, -0.9464), (0.03702, 0.007364, -0.9402), (0.03093, 0.006152, 0.955), (0.03702, 0.007364, 0.9488), (0.03153, 0.0, -0.9464), (0.03774, 0.0, -0.9402), (0.03153, 0.0, 0.955), (0.03774, 0.0, 0.9488), (0.03093, -0.006152, -0.9464), (0.03702, -0.007364, -0.9402), (0.03093, -0.006152, 0.955), (0.03702, -0.007364, 0.9488), (0.02913, -0.01207, -0.9464), (0.03487, -0.01444, -0.9402), (0.02913, -0.01207, 0.955), (0.03487, -0.01444, 0.9488), (0.02622, -0.01752, -0.9464), (0.03138, -0.02097, -0.9402), (0.02622, -0.01752, 0.955), (0.03138, -0.02097, 0.9488), (0.0223, -0.0223, -0.9464), (0.02669, -0.02669, -0.9402), (0.0223, -0.0223, 0.955), (0.02669, -0.02669, 0.9488), (0.01752, -0.02622, -0.9464), (0.02097, -0.03138, -0.9402), (0.01752, -0.02622, 0.955), (0.02097, -0.03138, 0.9488), (0.01207, -0.02913, -0.9464), (0.01444, -0.03487, -0.9402), (0.01207, -0.02913, 0.955), (0.01444, -0.03487, 0.9488), (0.006152, -0.03093, -0.9464), (0.007364, -0.03702, -0.9402), (0.006152, -0.03093, 0.955), (0.007364, -0.03702, 0.9488), (0.0, -0.03153, -0.9464), (0.0, -0.03774, -0.9402), (0.0, -0.03153, 0.955), (0.0, -0.03774, 0.9488), (-0.006152, -0.03093, -0.9464), (-0.007364, -0.03702, -0.9402), (-0.006152, -0.03093, 0.955), (-0.007364, -0.03702, 0.9488), (-0.01207, -0.02913, -0.9464), (-0.01444, -0.03487, -0.9402), (-0.01207, -0.02913, 0.955), (-0.01444, -0.03487, 0.9488), (-0.01752, -0.02622, -0.9464), (-0.02097, -0.03138, -0.9402), (-0.01752, -0.02622, 0.955), (-0.02097, -0.03138, 0.9488), (-0.0223, -0.0223, -0.9464), (-0.02669, -0.02669, -0.9402), (-0.0223, -0.0223, 0.955), (-0.02669, -0.02669, 0.9488), (-0.02622, -0.01752, -0.9464), (-0.03138, -0.02097, -0.9402), (-0.02622, -0.01752, 0.955), (-0.03138, -0.02097, 0.9488), (-0.02913, -0.01207, -0.9464), (-0.03487, -0.01444, -0.9402), (-0.02913, -0.01207, 0.955), (-0.03487, -0.01444, 0.9488), (-0.03093, -0.006152, -0.9464), (-0.03702, -0.007364, -0.9402), (-0.03093, -0.006152, 0.955), (-0.03702, -0.007364, 0.9488), (-0.03153, 0.0, -0.9464), (-0.03774, 0.0, -0.9402), (-0.03153, 0.0, 0.955), (-0.03774, 0.0, 0.9488), (-0.03093, 0.006152, -0.9464), (-0.03702, 0.007364, -0.9402), (-0.03093, 0.006152, 0.955), (-0.03702, 0.007364, 0.9488), (-0.02913, 0.01207, -0.9464), (-0.03487, 0.01444, -0.9402), (-0.02913, 0.01207, 0.955), (-0.03487, 0.01444, 0.9488), (-0.02622, 0.01752, -0.9464), (-0.03138, 0.02097, -0.9402), (-0.02622, 0.01752, 0.955), (-0.03138, 0.02097, 0.9488), (-0.0223, 0.0223, -0.9464), (-0.02669, 0.02669, -0.9402), (-0.0223, 0.0223, 0.955), (-0.02669, 0.02669, 0.9488), (-0.01752, 0.02622, -0.9464), (-0.02097, 0.03138, -0.9402), (-0.01752, 0.02622, 0.955), (-0.02097, 0.03138, 0.9488), (-0.01207, 0.02913, -0.9464), (-0.01444, 0.03487, -0.9402), (-0.01207, 0.02913, 0.955), (-0.01444, 0.03487, 0.9488), (-0.006152, 0.03093, -0.9464), (-0.007364, 0.03702, -0.9402), (-0.006152, 0.03093, 0.955), (-0.007364, 0.03702, 0.9488)], [], [(125, 127, 3, 1), (9, 11, 15, 13), (13, 15, 19, 17), (17, 19, 23, 21), (21, 23, 27, 25), (25, 27, 31, 29), (29, 31, 35, 33), (33, 35, 39, 37), (37, 39, 43, 41), (41, 43, 47, 45), (45, 47, 51, 49), (49, 51, 55, 53), (53, 55, 59, 57), (57, 59, 63, 61), (61, 63, 67, 65), (65, 67, 71, 69), (69, 71, 75, 73), (73, 75, 79, 77), (77, 79, 83, 81), (81, 83, 87, 85), (85, 87, 91, 89), (89, 91, 95, 93), (93, 95, 99, 97), (97, 99, 103, 101), (101, 103, 107, 105), (105, 107, 111, 109), (109, 111, 115, 113), (113, 115, 119, 117), (117, 119, 123, 121), (121, 123, 127, 125), (5, 7, 11, 9), (6, 2, 126, 122, 118, 114, 110, 106, 102, 98, 94, 90, 86, 82, 78, 74, 70, 66, 62, 58, 54, 50, 46, 42, 38, 34, 30, 26, 22, 18, 14, 10), (1, 3, 7, 5), (1, 5, 4, 0), (7, 3, 2, 6), (5, 9, 8, 4), (11, 7, 6, 10), (9, 13, 12, 8), (15, 11, 10, 14), (13, 17, 16, 12), (19, 15, 14, 18), (17, 21, 20, 16), (23, 19, 18, 22), (21, 25, 24, 20), (27, 23, 22, 26), (25, 29, 28, 24), (31, 27, 26, 30), (29, 33, 32, 28), (35, 31, 30, 34), (33, 37, 36, 32), (39, 35, 34, 38), (37, 41, 40, 36), (43, 39, 38, 42), (41, 45, 44, 40), (47, 43, 42, 46), (45, 49, 48, 44), (51, 47, 46, 50), (49, 53, 52, 48), (55, 51, 50, 54), (53, 57, 56, 52), (59, 55, 54, 58), (57, 61, 60, 56), (63, 59, 58, 62), (61, 65, 64, 60), (67, 63, 62, 66), (65, 69, 68, 64), (71, 67, 66, 70), (69, 73, 72, 68), (75, 71, 70, 74), (73, 77, 76, 72), (79, 75, 74, 78), (77, 81, 80, 76), (83, 79, 78, 82), (81, 85, 84, 80), (87, 83, 82, 86), (85, 89, 88, 84), (91, 87, 86, 90), (89, 93, 92, 88), (95, 91, 90, 94), (93, 97, 96, 92), (99, 95, 94, 98), (97, 101, 100, 96), (103, 99, 98, 102), (101, 105, 104, 100), (107, 103, 102, 106), (105, 109, 108, 104), (111, 107, 106, 110), (109, 113, 112, 108), (115, 111, 110, 114), (113, 117, 116, 112), (119, 115, 114, 118), (117, 121, 120, 116), (123, 119, 118, 122), (121, 125, 124, 120), (127, 123, 122, 126), (125, 1, 0, 124), (3, 127, 126, 2), (0, 4, 8, 12, 16, 20, 24, 28, 32, 36, 40, 44, 48, 52, 56, 60, 64, 68, 72, 76, 80, 84, 88, 92, 96, 100, 104, 108, 112, 116, 120, 124)])
me_cylinder_001.polygons.foreach_set('use_smooth', [True] * 98)
_uv = me_cylinder_001.uv_layers.new(name='UVMap')
_uv.uv.foreach_set('vector', [0.9956, 0.03958, 0.9956, 0.9451, 0.9917, 0.9451, 0.9917, 0.03958, 0.9834, 0.03958, 0.9834, 0.9451, 0.9793, 0.9451, 0.9793, 0.03958, 0.9793, 0.03958, 0.9793, 0.9451, 0.9754, 0.9451, 0.9754, 0.03958, 0.9754, 0.03958, 0.9754, 0.9451, 0.9719, 0.9451, 0.9719, 0.03958, 0.9719, 0.03958, 0.9719, 0.9451, 0.9689, 0.9451, 0.9689, 0.03958, 0.9357, 0.03958, 0.9357, 0.9451, 0.9322, 0.9451, 0.9322, 0.03958, 0.9322, 0.03958, 0.9322, 0.9451, 0.9284, 0.9451, 0.9284, 0.03958, 0.9284, 0.03958, 0.9284, 0.9451, 0.9242, 0.9451, 0.9242, 0.03958, 0.9242, 0.03958, 0.9242, 0.9451, 0.92, 0.9451, 0.92, 0.03958, 0.92, 0.03958, 0.92, 0.9451, 0.9159, 0.9451, 0.9159, 0.03958, 0.9159, 0.03958, 0.9159, 0.9451, 0.912, 0.9451, 0.912, 0.03958, 0.912, 0.03958, 0.912, 0.9451, 0.9085, 0.9451, 0.9085, 0.03958, 0.9689, 0.03958, 0.9689, 0.9451, 0.9659, 0.9451, 0.9659, 0.03958, 0.9659, 0.03958, 0.9659, 0.9451, 0.9624, 0.9451, 0.9624, 0.03958, 0.9624, 0.03958, 0.9624, 0.9451, 0.9585, 0.9451, 0.9585, 0.03958, 0.9585, 0.03958, 0.9585, 0.9451, 0.9544, 0.9451, 0.9544, 0.03958, 0.9544, 0.03958, 0.9544, 0.9451, 0.9502, 0.9451, 0.9502, 0.03958, 0.9502, 0.03958, 0.9502, 0.9451, 0.9461, 0.9451, 0.9461, 0.03958, 0.9461, 0.03958, 0.9461, 0.9451, 0.9422, 0.9451, 0.9422, 0.03958, 0.9422, 0.03958, 0.9422, 0.9451, 0.9387, 0.9451, 0.9387, 0.03958, 0.9387, 0.03958, 0.9387, 0.9451, 0.9357, 0.9451, 0.9357, 0.03958, 0.9085, 0.03958, 0.9085, 0.9451, 0.905, 0.9451, 0.905, 0.03958, 0.905, 0.03958, 0.905, 0.9451, 0.9011, 0.9451, 0.9011, 0.03958, 0.9011, 0.03958, 0.9011, 0.9451, 0.897, 0.9451, 0.897, 0.03958, 0.897, 0.03958, 0.897, 0.9451, 0.8928, 0.9451, 0.8928, 0.03958, 0.8928, 0.03958, 0.8928, 0.9451, 0.8887, 0.9451, 0.8887, 0.03958, 0.8887, 0.03958, 0.8887, 0.9451, 0.8848, 0.9451, 0.8848, 0.03958, 0.8848, 0.03958, 0.8848, 0.9451, 0.8813, 0.9451, 0.8813, 0.03958, 1.002, 0.03958, 1.002, 0.9451, 0.9991, 0.9451, 0.9991, 0.03958, 0.9991, 0.03958, 0.9991, 0.9451, 0.9956, 0.9451, 0.9956, 0.03958, 0.9876, 0.03958, 0.9876, 0.9451, 0.9834, 0.9451, 0.9834, 0.03958, 0.8757, 0.9188, 0.8771, 0.922, 0.8778, 0.9255, 0.8778, 0.929, 0.8771, 0.9324, 0.8757, 0.9357, 0.8738, 0.9386, 0.8713, 0.9411, 0.8684, 0.943, 0.8651, 0.9444, 0.8617, 0.9451, 0.8582, 0.9451, 0.8547, 0.9444, 0.8515, 0.943, 0.8486, 0.9411, 0.8461, 0.9386, 0.8441, 0.9357, 0.8428, 0.9324, 0.8421, 0.929, 0.8421, 0.9255, 0.8428, 0.922, 0.8441, 0.9188, 0.8461, 0.9159, 0.8486, 0.9134, 0.8515, 0.9114, 0.8547, 0.9101, 0.8582, 0.9094, 0.8617, 0.9094, 0.8651, 0.9101, 0.8684, 0.9114, 0.8713, 0.9134, 0.8738, 0.9159, 0.9917, 0.03958, 0.9917, 0.9451, 0.9876, 0.9451, 0.9876, 0.03958, 0.8805, 0.8783, 0.8813, 0.8824, 0.8778, 0.8828, 0.8771, 0.8793, 0.8789, 0.9171, 0.8805, 0.921, 0.8771, 0.922, 0.8757, 0.9188, 0.8813, 0.8824, 0.8813, 0.8866, 0.8778, 0.8863, 0.8778, 0.8828, 0.8765, 0.9136, 0.8789, 0.9171, 0.8757, 0.9188, 0.8738, 0.9159, 0.8813, 0.8866, 0.8805, 0.8908, 0.8771, 0.8897, 0.8778, 0.8863, 0.8735, 0.9106, 0.8765, 0.9136, 0.8738, 0.9159, 0.8713, 0.9134, 0.8805, 0.8908, 0.8789, 0.8946, 0.8757, 0.893, 0.8771, 0.8897, 0.8701, 0.9083, 0.8735, 0.9106, 0.8713, 0.9134, 0.8684, 0.9114, 0.8789, 0.8946, 0.8765, 0.8981, 0.8738, 0.8959, 0.8757, 0.893, 0.8662, 0.9067, 0.8701, 0.9083, 0.8684, 0.9114, 0.8651, 0.9101, 0.8765, 0.8981, 0.8735, 0.9011, 0.8713, 0.8984, 0.8738, 0.8959, 0.862, 0.9059, 0.8662, 0.9067, 0.8651, 0.9101, 0.8617, 0.9094, 0.9357, 0.03958, 0.9322, 0.03958, 0.9325, 0.03607, 0.9354, 0.03607, 0.8578, 0.9059, 0.862, 0.9059, 0.8617, 0.9094, 0.8582, 0.9094, 0.9322, 0.03958, 0.9284, 0.03958, 0.9287, 0.03607, 0.9319, 0.03607, 0.8537, 0.9067, 0.8578, 0.9059, 0.8582, 0.9094, 0.8547, 0.9101, 0.9284, 0.03958, 0.9242, 0.03958, 0.9246, 0.03607, 0.928, 0.03607, 0.8498, 0.9083, 0.8537, 0.9067, 0.8547, 0.9101, 0.8515, 0.9114, 0.9242, 0.03958, 0.92, 0.03958, 0.9204, 0.03607, 0.9239, 0.03607, 0.8463, 0.9106, 0.8498, 0.9083, 0.8515, 0.9114, 0.8486, 0.9134, 0.92, 0.03958, 0.9159, 0.03958, 0.9162, 0.03607, 0.9197, 0.03607, 0.8434, 0.9136, 0.8463, 0.9106, 0.8486, 0.9134, 0.8461, 0.9159, 0.9159, 0.03958, 0.912, 0.03958, 0.9123, 0.03607, 0.9156, 0.03607, 0.841, 0.9171, 0.8434, 0.9136, 0.8461, 0.9159, 0.8441, 0.9188, 0.912, 0.03958, 0.9085, 0.03958, 0.9088, 0.03607, 0.9117, 0.03607, 0.8394, 0.921, 0.841, 0.9171, 0.8441, 0.9188, 0.8428, 0.922, 0.9689, 0.03958, 0.9659, 0.03958, 0.9662, 0.03607, 0.9687, 0.03607, 0.8386, 0.9251, 0.8394, 0.921, 0.8428, 0.922, 0.8421, 0.9255, 0.9659, 0.03958, 0.9624, 0.03958, 0.9627, 0.03607, 0.9656, 0.03607, 0.8386, 0.9293, 0.8386, 0.9251, 0.8421, 0.9255, 0.8421, 0.929, 0.9624, 0.03958, 0.9585, 0.03958, 0.9589, 0.03607, 0.9621, 0.03607, 0.8394, 0.9335, 0.8386, 0.9293, 0.8421, 0.929, 0.8428, 0.9324, 0.9585, 0.03958, 0.9544, 0.03958, 0.9548, 0.03607, 0.9582, 0.03607, 0.841, 0.9373, 0.8394, 0.9335, 0.8428, 0.9324, 0.8441, 0.9357, 0.9544, 0.03958, 0.9502, 0.03958, 0.9506, 0.03607, 0.9541, 0.03607, 0.8434, 0.9408, 0.841, 0.9373, 0.8441, 0.9357, 0.8461, 0.9386, 0.9502, 0.03958, 0.9461, 0.03958, 0.9464, 0.03607, 0.9499, 0.03607, 0.8463, 0.9438, 0.8434, 0.9408, 0.8461, 0.9386, 0.8486, 0.9411, 0.9461, 0.03958, 0.9422, 0.03958, 0.9425, 0.03607, 0.9458, 0.03607, 0.8498, 0.9461, 0.8463, 0.9438, 0.8486, 0.9411, 0.8515, 0.943, 0.9422, 0.03958, 0.9387, 0.03958, 0.939, 0.03607, 0.9419, 0.03607, 0.8537, 0.9478, 0.8498, 0.9461, 0.8515, 0.943, 0.8547, 0.9444, 0.9387, 0.03958, 0.9357, 0.03958, 0.936, 0.03607, 0.9385, 0.03607, 0.8578, 0.9486, 0.8537, 0.9478, 0.8547, 0.9444, 0.8582, 0.9451, 0.9085, 0.03958, 0.905, 0.03958, 0.9053, 0.03607, 0.9082, 0.03607, 0.862, 0.9486, 0.8578, 0.9486, 0.8582, 0.9451, 0.8617, 0.9451, 0.905, 0.03958, 0.9011, 0.03958, 0.9014, 0.03607, 0.9047, 0.03607, 0.8662, 0.9478, 0.862, 0.9486, 0.8617, 0.9451, 0.8651, 0.9444, 0.9011, 0.03958, 0.897, 0.03958, 0.8973, 0.03607, 0.9008, 0.03607, 0.8701, 0.9461, 0.8662, 0.9478, 0.8651, 0.9444, 0.8684, 0.943, 0.897, 0.03958, 0.8928, 0.03958, 0.8931, 0.03607, 0.8967, 0.03607, 0.8735, 0.9438, 0.8701, 0.9461, 0.8684, 0.943, 0.8713, 0.9411, 0.8928, 0.03958, 0.8887, 0.03958, 0.889, 0.03607, 0.8925, 0.03607, 0.8765, 0.9408, 0.8735, 0.9438, 0.8713, 0.9411, 0.8738, 0.9386, 0.8887, 0.03958, 0.8848, 0.03958, 0.8851, 0.03607, 0.8884, 0.03607, 0.8789, 0.9373, 0.8765, 0.9408, 0.8738, 0.9386, 0.8757, 0.9357, 0.8848, 0.03958, 0.8813, 0.03958, 0.8816, 0.03607, 0.8845, 0.03607, 0.8805, 0.9335, 0.8789, 0.9373, 0.8757, 0.9357, 0.8771, 0.9324, 0.8735, 0.8679, 0.8765, 0.8709, 0.8738, 0.8732, 0.8713, 0.8707, 0.8813, 0.9293, 0.8805, 0.9335, 0.8771, 0.9324, 0.8778, 0.929, 0.8765, 0.8709, 0.8789, 0.8744, 0.8757, 0.8761, 0.8738, 0.8732, 0.8813, 0.9251, 0.8813, 0.9293, 0.8778, 0.929, 0.8778, 0.9255, 0.8789, 0.8744, 0.8805, 0.8783, 0.8771, 0.8793, 0.8757, 0.8761, 0.8805, 0.921, 0.8813, 0.9251, 0.8778, 0.9255, 0.8771, 0.922, 0.8771, 0.8793, 0.8778, 0.8828, 0.8778, 0.8863, 0.8771, 0.8897, 0.8757, 0.893, 0.8738, 0.8959, 0.8713, 0.8984, 0.8684, 0.9003, 0.8651, 0.9017, 0.8617, 0.9024, 0.8582, 0.9024, 0.8547, 0.9017, 0.8515, 0.9003, 0.8486, 0.8984, 0.8461, 0.8959, 0.8441, 0.893, 0.8428, 0.8897, 0.8421, 0.8863, 0.8421, 0.8828, 0.8428, 0.8793, 0.8441, 0.8761, 0.8461, 0.8732, 0.8486, 0.8707, 0.8515, 0.8687, 0.8547, 0.8674, 0.8582, 0.8667, 0.8617, 0.8667, 0.8651, 0.8674, 0.8684, 0.8687, 0.8713, 0.8707, 0.8738, 0.8732, 0.8757, 0.8761])
me_cylinder_001.materials.append(mat_material_003)
me_cylinder_001.update()

# ---- objects
ob_light = bpy.data.objects.new('Light', light_light)
ob_camera = bpy.data.objects.new('Camera', cam_camera)
ob_cylinder = bpy.data.objects.new('Cylinder', me_cylinder)
ob_plane_003 = bpy.data.objects.new('Plane.003', me_plane_003)
ob_plane_004 = bpy.data.objects.new('Plane.004', me_plane_004)
ob_plane_002 = bpy.data.objects.new('Plane.002', me_plane_002)
ob_cylinder_001 = bpy.data.objects.new('Cylinder.001', me_cylinder_001)

# ---- transforms, parenting, visibility, modifiers, constraints
ob_light.location = (4.076, 1.005, 5.904)
ob_light.rotation_euler = (0.6503, 0.05522, 1.866)
ob_light.lock_rotations_4d = False
ob_light.empty_display_type = 'ARROWS'
ob_light.color = (0.0, 0.0, 0.0, 0.0)
ob_light.lineart.crease_threshold = 0.0
ob_camera.location = (7.359, -6.926, 4.958)
ob_camera.rotation_euler = (1.109, 0.0, 0.8149)
ob_camera.lock_rotations_4d = False
ob_camera.empty_display_type = 'ARROWS'
ob_camera.color = (0.0, 0.0, 0.0, 0.0)
ob_camera.display_type = 'WIRE'
ob_camera.lineart.crease_threshold = 0.0
ob_cylinder.location = (0.0, 0.01874, 1.886)
ob_cylinder.scale = (1.982, 1.982, 1.982)
_m = ob_cylinder.modifiers.new('Smooth by Angle', 'NODES')
_m.node_group = ng_smooth_by_angle
_m.use_pin_to_last = True
_m.show_group_selector = False
ob_plane_003.location = (-0.1573, -0.08394, 3.134)
ob_plane_003.rotation_euler = (1.571, -0.0, 3.142)
ob_plane_003.scale = (0.6209, 0.6209, 0.6209)
ob_plane_004.location = (-0.1021, 0.4161, 2.634)
ob_plane_004.rotation_euler = (1.571, -0.0, 7.854)
ob_plane_004.scale = (0.6209, 0.6209, 0.6209)
ob_plane_002.location = (-0.2162, -0.07731, 3.136)
ob_plane_002.rotation_euler = (1.571, -0.0, 3.142)
ob_plane_002.scale = (0.6209, 0.6209, 0.6209)
ob_cylinder_001.location = (0.0, 0.01874, 1.886)
ob_cylinder_001.scale = (1.982, 1.982, 1.982)
_m = ob_cylinder_001.modifiers.new('Smooth by Angle', 'NODES')
_m.node_group = ng_smooth_by_angle_001
_m.use_pin_to_last = True
_m.show_group_selector = False

# ---- collection membership
col_collection.objects.link(ob_light)
col_collection.objects.link(ob_camera)
col_signboardbidirection.objects.link(ob_cylinder)
col_signboardbidirection.objects.link(ob_plane_003)
col_signboardbidirection.objects.link(ob_plane_004)
col_signboardsingledirection.objects.link(ob_plane_002)
col_signboardsingledirection.objects.link(ob_cylinder_001)
def _layer_coll(name, lc=None):
    lc = lc or bpy.context.view_layer.layer_collection
    for c in lc.children:
        if c.name == name: return c
        r = _layer_coll(name, c)
        if r: return r
_layer_coll('SignboardBidirection').exclude = True

# ---- scene / render settings (as saved in the file)
scene.camera = ob_camera
scene.frame_start = 1; scene.frame_end = 250; scene.frame_set(3)
scene.render.engine = 'BLENDER_EEVEE_NEXT'
bpy.context.view_layer.update()
